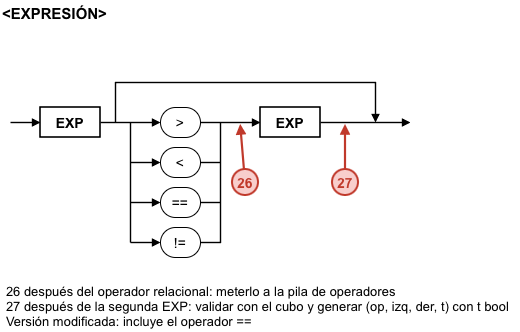

The diagram above was exported from draw.io. Its source (the exported page's mxGraphModel, read from the mxfile embedded in the PNG):
<mxGraphModel dx="1054" dy="680" grid="1" gridSize="10" guides="1" tooltips="1" connect="1" arrows="1" fold="1" page="1" pageScale="1" pageWidth="1169" pageHeight="827" math="0" shadow="0">
  <root>
    <mxCell id="0" />
    <mxCell id="1" parent="0" />
    <mxCell id="c244" parent="1" style="text;html=0;fillColor=none;strokeColor=none;fontColor=#000000;fontStyle=1;fontSize=15;align=left;verticalAlign=middle;fontFamily=Arial;" value="&lt;EXPRESIÓN&gt;" vertex="1">
      <mxGeometry height="24" width="200" x="10" y="8" as="geometry" />
    </mxCell>
    <mxCell id="c245" edge="1" parent="1" style="endArrow=block;endFill=1;endSize=5;html=1;rounded=0;strokeColor=#000000;strokeWidth=1.4;">
      <mxGeometry relative="1" as="geometry">
        <mxPoint x="20" y="130" as="sourcePoint" />
        <mxPoint x="50" y="130" as="targetPoint" />
      </mxGeometry>
    </mxCell>
    <mxCell id="c246" edge="1" parent="1" style="endArrow=block;endFill=1;endSize=5;html=1;rounded=0;strokeColor=#000000;strokeWidth=1.4;">
      <mxGeometry relative="1" as="geometry">
        <mxPoint x="110" y="130" as="sourcePoint" />
        <mxPoint x="170" y="130" as="targetPoint" />
      </mxGeometry>
    </mxCell>
    <mxCell id="c247" edge="1" parent="1" style="endArrow=none;html=1;rounded=0;strokeColor=#000000;strokeWidth=1.4;">
      <mxGeometry relative="1" as="geometry">
        <mxPoint x="140" y="130" as="sourcePoint" />
        <mxPoint x="140" y="250" as="targetPoint" />
      </mxGeometry>
    </mxCell>
    <mxCell id="c248" edge="1" parent="1" style="endArrow=block;endFill=1;endSize=5;html=1;rounded=0;strokeColor=#000000;strokeWidth=1.4;">
      <mxGeometry relative="1" as="geometry">
        <mxPoint x="140" y="170" as="sourcePoint" />
        <mxPoint x="170" y="170" as="targetPoint" />
      </mxGeometry>
    </mxCell>
    <mxCell id="c249" edge="1" parent="1" style="endArrow=block;endFill=1;endSize=5;html=1;rounded=0;strokeColor=#000000;strokeWidth=1.4;">
      <mxGeometry relative="1" as="geometry">
        <mxPoint x="140" y="210" as="sourcePoint" />
        <mxPoint x="170" y="210" as="targetPoint" />
      </mxGeometry>
    </mxCell>
    <mxCell id="c250" edge="1" parent="1" style="endArrow=block;endFill=1;endSize=5;html=1;rounded=0;strokeColor=#000000;strokeWidth=1.4;">
      <mxGeometry relative="1" as="geometry">
        <mxPoint x="140" y="250" as="sourcePoint" />
        <mxPoint x="170" y="250" as="targetPoint" />
      </mxGeometry>
    </mxCell>
    <mxCell id="c251" edge="1" parent="1" style="endArrow=none;html=1;rounded=0;strokeColor=#000000;strokeWidth=1.4;">
      <mxGeometry relative="1" as="geometry">
        <mxPoint x="210" y="170" as="sourcePoint" />
        <mxPoint x="230" y="170" as="targetPoint" />
      </mxGeometry>
    </mxCell>
    <mxCell id="c252" edge="1" parent="1" style="endArrow=none;html=1;rounded=0;strokeColor=#000000;strokeWidth=1.4;">
      <mxGeometry relative="1" as="geometry">
        <mxPoint x="210" y="210" as="sourcePoint" />
        <mxPoint x="230" y="210" as="targetPoint" />
      </mxGeometry>
    </mxCell>
    <mxCell id="c253" edge="1" parent="1" style="endArrow=none;html=1;rounded=0;strokeColor=#000000;strokeWidth=1.4;">
      <mxGeometry relative="1" as="geometry">
        <Array as="points">
          <mxPoint x="230" y="250" />
        </Array>
        <mxPoint x="210" y="250" as="sourcePoint" />
        <mxPoint x="230" y="130" as="targetPoint" />
      </mxGeometry>
    </mxCell>
    <mxCell id="c254" edge="1" parent="1" style="endArrow=block;endFill=1;endSize=5;html=1;rounded=0;strokeColor=#000000;strokeWidth=1.4;">
      <mxGeometry relative="1" as="geometry">
        <mxPoint x="210" y="130" as="sourcePoint" />
        <mxPoint x="270" y="130" as="targetPoint" />
      </mxGeometry>
    </mxCell>
    <mxCell id="c255" edge="1" parent="1" style="endArrow=block;endFill=1;endSize=5;html=1;rounded=0;strokeColor=#000000;strokeWidth=1.4;">
      <mxGeometry relative="1" as="geometry">
        <mxPoint x="330" y="130" as="sourcePoint" />
        <mxPoint x="420" y="130" as="targetPoint" />
      </mxGeometry>
    </mxCell>
    <mxCell id="c256" edge="1" parent="1" style="endArrow=block;endFill=1;endSize=5;html=1;rounded=0;strokeColor=#000000;strokeWidth=1.4;">
      <mxGeometry relative="1" as="geometry">
        <Array as="points">
          <mxPoint x="125" y="90" />
          <mxPoint x="385" y="90" />
        </Array>
        <mxPoint x="125" y="130" as="sourcePoint" />
        <mxPoint x="385" y="130" as="targetPoint" />
      </mxGeometry>
    </mxCell>
    <mxCell id="c257" parent="1" style="rounded=0;whiteSpace=wrap;html=1;fillColor=#FFFFFF;strokeColor=#000000;strokeWidth=1.6;fontColor=#000000;fontFamily=Arial;fontSize=14;fontStyle=1;" value="EXP" vertex="1">
      <mxGeometry height="30" width="60" x="50" y="115" as="geometry" />
    </mxCell>
    <mxCell id="c258" parent="1" style="rounded=1;arcSize=50;whiteSpace=wrap;html=1;fillColor=#FFFFFF;strokeColor=#000000;fontColor=#000000;fontFamily=Arial;fontSize=14;" value="&gt;" vertex="1">
      <mxGeometry height="30" width="40" x="170" y="115" as="geometry" />
    </mxCell>
    <mxCell id="c259" parent="1" style="rounded=1;arcSize=50;whiteSpace=wrap;html=1;fillColor=#FFFFFF;strokeColor=#000000;fontColor=#000000;fontFamily=Arial;fontSize=14;" value="&lt;" vertex="1">
      <mxGeometry height="30" width="40" x="170" y="155" as="geometry" />
    </mxCell>
    <mxCell id="c260" parent="1" style="rounded=1;arcSize=50;whiteSpace=wrap;html=1;fillColor=#FFFFFF;strokeColor=#000000;fontColor=#000000;fontFamily=Arial;fontSize=14;" value="==" vertex="1">
      <mxGeometry height="30" width="40" x="170" y="195" as="geometry" />
    </mxCell>
    <mxCell id="c261" parent="1" style="rounded=1;arcSize=50;whiteSpace=wrap;html=1;fillColor=#FFFFFF;strokeColor=#000000;fontColor=#000000;fontFamily=Arial;fontSize=14;" value="!=" vertex="1">
      <mxGeometry height="30" width="40" x="170" y="235" as="geometry" />
    </mxCell>
    <mxCell id="c262" parent="1" style="rounded=0;whiteSpace=wrap;html=1;fillColor=#FFFFFF;strokeColor=#000000;strokeWidth=1.6;fontColor=#000000;fontFamily=Arial;fontSize=14;fontStyle=1;" value="EXP" vertex="1">
      <mxGeometry height="30" width="60" x="270" y="115" as="geometry" />
    </mxCell>
    <mxCell id="c263" edge="1" parent="1" style="endArrow=block;endFill=1;endSize=5;html=1;rounded=0;strokeColor=#C0392B;strokeWidth=2.2;">
      <mxGeometry relative="1" as="geometry">
        <mxPoint x="253.92040876190137" y="177.04490514281656" as="sourcePoint" />
        <mxPoint x="250.16609095970747" y="131.99309151648976" as="targetPoint" />
      </mxGeometry>
    </mxCell>
    <mxCell id="c264" parent="1" style="ellipse;shape=ellipse;perimeter=ellipsePerimeter;whiteSpace=wrap;html=1;aspect=fixed;fillColor=#F8CECC;strokeColor=#C0392B;strokeWidth=2;fontColor=#C0392B;fontStyle=1;fontSize=14;fontFamily=Arial;" value="26" vertex="1">
      <mxGeometry height="26" width="26" x="242" y="177" as="geometry" />
    </mxCell>
    <mxCell id="c265" edge="1" parent="1" style="endArrow=block;endFill=1;endSize=5;html=1;rounded=0;strokeColor=#C0392B;strokeWidth=2.2;">
      <mxGeometry relative="1" as="geometry">
        <mxPoint x="355" y="177" as="sourcePoint" />
        <mxPoint x="355" y="132" as="targetPoint" />
      </mxGeometry>
    </mxCell>
    <mxCell id="c266" parent="1" style="ellipse;shape=ellipse;perimeter=ellipsePerimeter;whiteSpace=wrap;html=1;aspect=fixed;fillColor=#F8CECC;strokeColor=#C0392B;strokeWidth=2;fontColor=#C0392B;fontStyle=1;fontSize=14;fontFamily=Arial;" value="27" vertex="1">
      <mxGeometry height="26" width="26" x="342" y="177" as="geometry" />
    </mxCell>
    <mxCell id="c267" parent="1" style="text;html=0;whiteSpace=wrap;fillColor=none;strokeColor=none;fontColor=#000000;align=left;verticalAlign=top;fontFamily=Arial;fontSize=13;spacingLeft=4;" value="26 después del operador relacional: meterlo a la pila de operadores&#10;27 después de la segunda EXP: validar con el cubo y generar (op, izq, der, t) con t bool&#10;Versión modificada: incluye el operador ==" vertex="1">
      <mxGeometry height="55" width="520" x="10" y="285" as="geometry" />
    </mxCell>
  </root>
</mxGraphModel>